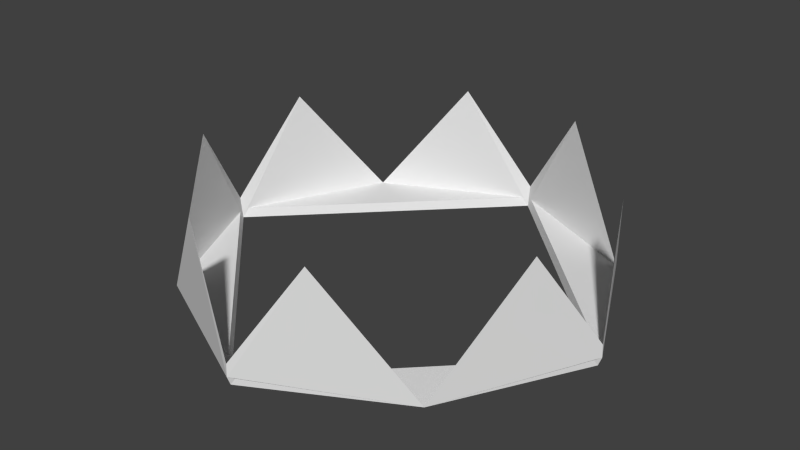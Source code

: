 # Source: Crown.blend  (saved by Blender 2.66.1; exported with 4.5.12 LTS)
import bpy
from mathutils import Matrix  # noqa: F401  (used for matrix-valued properties, if any)

bpy.ops.wm.read_factory_settings(use_empty=True)
scene = bpy.context.scene
scene.name = 'Scene'

# ---- collections
col_collection_1 = bpy.data.collections.new('Collection 1'); scene.collection.children.link(col_collection_1)

# ---- world
world_world = bpy.data.worlds.new('World'); scene.world = world_world
world_world.color = (0.05088, 0.05088, 0.05088)
world_world.use_sun_shadow = False
world_world.sun_shadow_jitter_overblur = 0.0
world_world.cycles.sampling_method = 'MANUAL'
world_world.cycles.sample_map_resolution = 256

# ---- meshes
me_crown = bpy.data.meshes.new('Crown')
me_crown.from_pydata([(0.9591, -1.421e-07, 0.07189), (0.957, -1.413e-07, 0.127), (0.9441, -1.415e-07, 0.03148), (1.903e-07, 0.9591, 0.07189), (2.213e-07, 0.957, 0.127), (2.205e-07, 0.9441, 0.03148), (-0.9591, -5.826e-08, 0.07189), (-0.957, -5.764e-08, 0.127), (-0.9441, -5.896e-08, 0.03148), (1.903e-07, -0.9591, 0.07189), (2.213e-07, -0.957, 0.127), (2.205e-07, -0.9441, 0.03148), (-0.287, 0.8319, 0.5689), (-0.6451, 0.6451, 0.06683), (-0.8319, 0.287, 0.5689), (0.8319, 0.287, 0.5689), (0.6451, 0.6451, 0.06683), (0.287, 0.8319, 0.5689), (-0.8319, -0.287, 0.5689), (-0.6451, -0.6451, 0.06683), (-0.287, -0.8319, 0.5689), (0.8319, -0.287, 0.5689), (0.6451, -0.6451, 0.06683), (0.287, -0.8319, 0.5689)], [], [(1, 0, 15), (17, 4, 5), (0, 2, 5, 3), (4, 3, 12), (14, 7, 8), (5, 8, 6, 3), (7, 6, 18), (20, 10, 11), (8, 11, 9, 6), (10, 9, 23), (21, 1, 2), (11, 2, 0, 9), (3, 4, 17), (3, 17, 16), (0, 3, 16), (0, 16, 15), (1, 15, 2), (15, 16, 2), (2, 16, 5), (16, 17, 5), (6, 7, 14), (6, 14, 13), (3, 6, 13), (3, 13, 12), (4, 12, 5), (12, 13, 5), (5, 13, 8), (13, 14, 8), (9, 10, 20), (9, 20, 19), (6, 9, 19), (6, 19, 18), (7, 18, 8), (18, 19, 8), (8, 19, 11), (19, 20, 11), (0, 1, 21), (0, 21, 22), (9, 0, 22), (9, 22, 23), (10, 23, 11), (23, 22, 11), (11, 22, 2), (22, 21, 2)])
me_crown.use_remesh_preserve_volume = False
me_crown.use_remesh_preserve_attributes = False
me_crown.use_mirror_vertex_groups = False
me_crown.update()

# ---- objects
ob_crown = bpy.data.objects.new('Crown', me_crown)

# ---- transforms, parenting, visibility, modifiers, constraints
ob_crown.location = (0.0, 0.0, 0.0)
ob_crown.lineart.crease_threshold = 0.0

# ---- collection membership
col_collection_1.objects.link(ob_crown)

# ---- scene / render settings (as saved in the file)
scene.frame_start = 1; scene.frame_end = 250; scene.frame_set(1)
scene.render.engine = 'BLENDER_EEVEE_NEXT'
scene.render.image_settings.color_mode = 'RGB'
scene.render.image_settings.compression = 90
scene.render.resolution_percentage = 50
scene.render.dither_intensity = 0.0
scene.render.bake_margin = 2
scene.cycles.use_denoising = False
scene.cycles.samples = 10
scene.cycles.sampling_pattern = 'TABULATED_SOBOL'
scene.cycles.light_sampling_threshold = 0.0
scene.cycles.use_adaptive_sampling = False
scene.cycles.use_light_tree = False
scene.cycles.blur_glossy = 0.0
scene.cycles.volume_bounces = 1
scene.cycles.pixel_filter_type = 'GAUSSIAN'
scene.cycles.sample_clamp_indirect = 0.0
scene.view_settings.view_transform = 'Standard'
bpy.context.view_layer.update()

# ---- added for rendering (the .blend has no active camera and no usable light): camera, sun
cam_auto = bpy.data.cameras.new('AutoCamera')
cam_auto.lens = 50.0
cam_auto.sensor_width = 36.0
cam_auto.clip_end = 1000.0
ob_auto_camera = bpy.data.objects.new('AutoCamera', cam_auto)
scene.collection.objects.link(ob_auto_camera)
ob_auto_camera.location = (2.55879, -3.07055, 2.34724)
ob_auto_camera.rotation_euler = (1.09748, -7.21219e-08, 0.694738)
scene.camera = ob_auto_camera
light_auto_sun = bpy.data.lights.new('AutoSun', 'SUN')
light_auto_sun.energy = 3.0
light_auto_sun.angle = 0.0523599
ob_auto_sun = bpy.data.objects.new('AutoSun', light_auto_sun)
scene.collection.objects.link(ob_auto_sun)
ob_auto_sun.rotation_euler = (0.872665, 0.174533, 0.523599)
bpy.context.view_layer.update()
